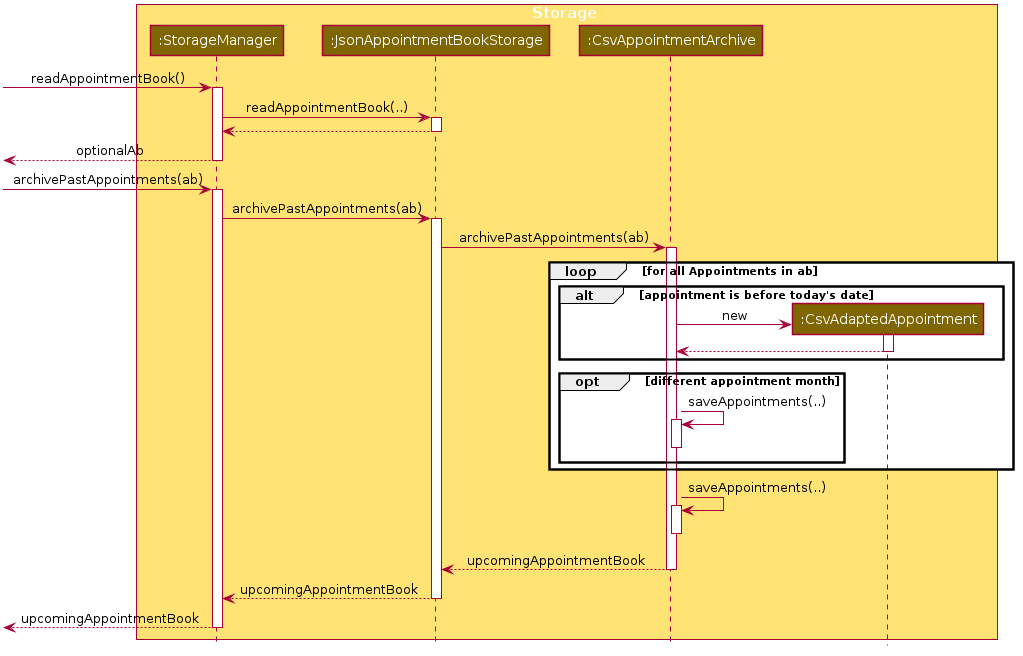

The diagram above was rendered by PlantUML. Its source (embedded in the PNG):
@startuml








skinparam BackgroundColor #FFFFFFF

skinparam Shadowing false

skinparam Class {
    FontColor #FFFFFF
    BorderThickness 1
    BorderColor #FFFFFF
    StereotypeFontColor #FFFFFF
    FontName Arial
}

skinparam Actor {
    BorderColor #000000
    Color #000000
    FontName Arial
}

skinparam Sequence {
    MessageAlign center
    BoxFontSize 15
    BoxPadding 0
    BoxFontColor #FFFFFF
    FontName Arial
}

skinparam Participant {
    FontColor #FFFFFFF
    Padding 20
}

skinparam MinClassWidth 50
skinparam ParticipantPadding 10
skinparam Shadowing false
skinparam DefaultTextAlignment center
skinparam packageStyle Rectangle

hide footbox
hide members
hide circle

box Storage #FFE374
participant ":StorageManager" as Storage #806600
participant ":JsonAppointmentBookStorage" as AppointmentBookStorage #806600
participant ":CsvAppointmentArchive" as AppointmentArchive #806600
participant ":CsvAdaptedAppointment" as CsvAdaptedAppointment #806600
end box

[-> Storage : readAppointmentBook()
activate Storage

Storage -> AppointmentBookStorage : readAppointmentBook(..)
activate AppointmentBookStorage

AppointmentBookStorage --> Storage
deactivate AppointmentBookStorage

Storage -->[ : optionalAb
deactivate Storage

[-> Storage : archivePastAppointments(ab)
activate Storage

Storage -> AppointmentBookStorage : archivePastAppointments(ab)
activate AppointmentBookStorage

AppointmentBookStorage -> AppointmentArchive : archivePastAppointments(ab)
activate AppointmentArchive

loop for all Appointments in ab
    alt appointment is before today's date
        create CsvAdaptedAppointment
        AppointmentArchive -> CsvAdaptedAppointment : new
        activate CsvAdaptedAppointment

        CsvAdaptedAppointment --> AppointmentArchive
        deactivate CsvAdaptedAppointment
    end

    opt different appointment month
        AppointmentArchive -> AppointmentArchive : saveAppointments(..)
        activate AppointmentArchive
        deactivate AppointmentArchive
    end
end

AppointmentArchive -> AppointmentArchive : saveAppointments(..)
activate AppointmentArchive
deactivate AppointmentArchive

AppointmentArchive --> AppointmentBookStorage : upcomingAppointmentBook
deactivate AppointmentArchive

AppointmentBookStorage --> Storage : upcomingAppointmentBook
deactivate AppointmentBookStorage

Storage -->[ : upcomingAppointmentBook
deactivate Storage

@enduml